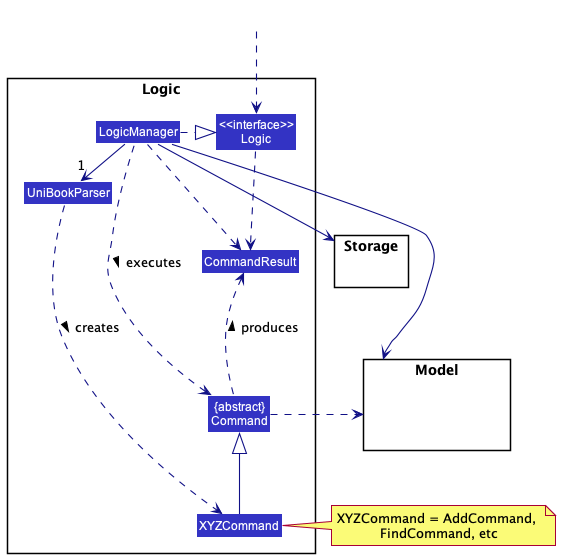

The diagram above was rendered by PlantUML. Its source (embedded in the PNG):
@startuml
!include style.puml
skinparam arrowThickness 1.1
skinparam arrowColor LOGIC_COLOR_T4
skinparam classBackgroundColor LOGIC_COLOR

package Logic {

Class UniBookParser
Class XYZCommand
Class CommandResult
Class "{abstract}\nCommand" as Command


Class "<<interface>>\nLogic" as Logic
Class LogicManager
}

package Model{
Class HiddenModel #FFFFFF
}

package Storage{
}

Class HiddenOutside #FFFFFF
HiddenOutside ..> Logic

LogicManager .right.|> Logic
LogicManager -right->"1" UniBookParser
UniBookParser ..> XYZCommand : creates >

XYZCommand -up-|> Command
LogicManager .left.> Command : executes >

LogicManager --> Model
LogicManager --> Storage
Storage --[hidden] Model
Command .[hidden]up.> Storage
Command .right.> Model
note right of XYZCommand: XYZCommand = AddCommand, \nFindCommand, etc

Logic ..> CommandResult
LogicManager .down.> CommandResult
Command .up.> CommandResult : produces >
@enduml